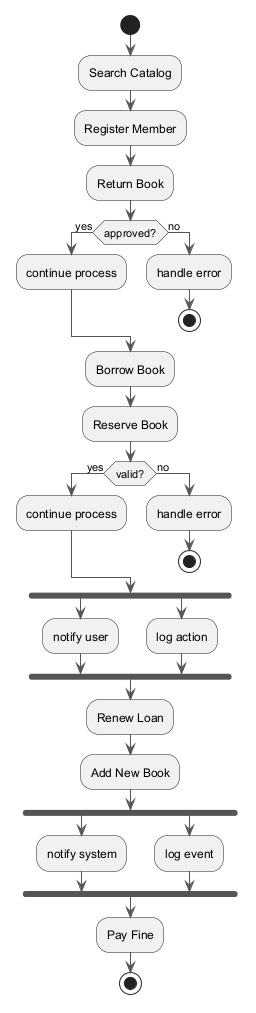

The diagram above was rendered by PlantUML. Its source (embedded in the PNG):
@startuml
skinparam backgroundColor #FFFFFF
skinparam classBackgroundColor #E8F4FA
skinparam classBorderColor #2C7DA0
skinparam ArrowColor #555555
start
:Search Catalog;
:Register Member;
:Return Book;
if (approved?) then (yes)
:continue process;
else (no)
:handle error;
stop
endif
:Borrow Book;
:Reserve Book;
if (valid?) then (yes)
:continue process;
else (no)
:handle error;
stop
endif
fork
:notify user;
fork again
:log action;
end fork
:Renew Loan;
:Add New Book;
fork
:notify system;
fork again
:log event;
end fork
:Pay Fine;
stop
@enduml